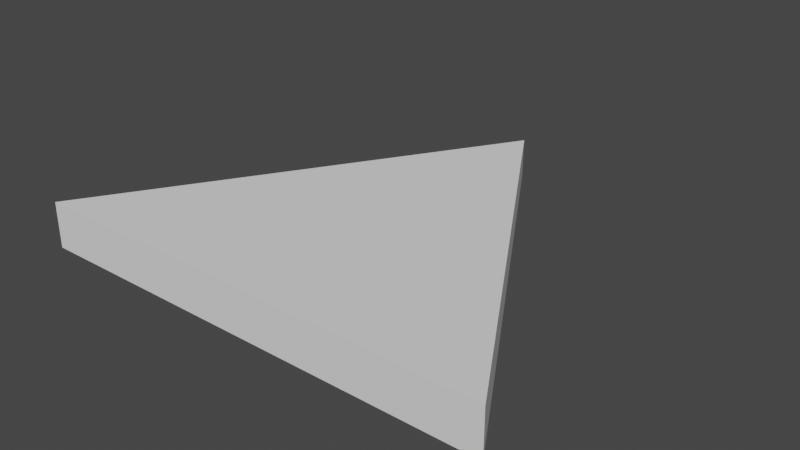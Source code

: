 # Source: Triangle.blend  (saved by Blender 3.1.7; exported with 4.5.12 LTS)
import bpy
from mathutils import Matrix  # noqa: F401  (used for matrix-valued properties, if any)

bpy.ops.wm.read_factory_settings(use_empty=True)
scene = bpy.context.scene
scene.name = 'Scene'

# ---- collections
col_collection = bpy.data.collections.new('Collection'); scene.collection.children.link(col_collection)

# ---- world
world_world = bpy.data.worlds.new('World'); scene.world = world_world
world_world.use_nodes = True; world_world.node_tree.nodes.clear()
_N = world_world.node_tree.nodes; _L = world_world.node_tree.links
n0 = _N.new('ShaderNodeOutputWorld'); n0.name = 'World Output'; n0.location = (300, 300)
n1 = _N.new('ShaderNodeBackground'); n1.name = 'Background'; n1.location = (10, 300)
n1.inputs[0].default_value = (0.05088, 0.05088, 0.05088, 1.0)
_L.new(n1.outputs[0], n0.inputs[0])
n0.is_active_output = True
world_world.color = (0.05088, 0.05088, 0.05088)
world_world.use_sun_shadow = False
world_world.sun_shadow_jitter_overblur = 0.0

# ---- meshes
me_plane = bpy.data.meshes.new('Plane')
me_plane.from_pydata([(-1.2, -1.0, -0.01943), (1.2, -1.0, -0.01943), (0.0, 1.0, 0.0), (0.0, 1.0, 0.0), (0.0, 1.0, 0.1943), (-1.2, -1.0, 0.2138), (1.2, -1.0, 0.2138), (0.0, 1.0, 0.1943)], [], [(0, 2, 3, 1), (5, 6, 7, 4), (3, 2, 4, 7), (0, 1, 6, 5), (1, 3, 7, 6), (2, 0, 5, 4)])
_uv = me_plane.uv_layers.new(name='UVMap')
_uv.uv.foreach_set('vector', [0.0, 0.0, 0.0, 1.0, 1.0, 1.0, 1.0, 0.0, 0.0, 0.0, 1.0, 0.0, 1.0, 1.0, 0.0, 1.0, 1.0, 1.0, 0.0, 1.0, 0.0, 1.0, 1.0, 1.0, 0.0, 0.0, 1.0, 0.0, 1.0, 0.0, 0.0, 0.0, 1.0, 0.0, 1.0, 1.0, 1.0, 1.0, 1.0, 0.0, 0.0, 1.0, 0.0, 0.0, 0.0, 0.0, 0.0, 1.0])
me_plane.use_remesh_fix_poles = True
me_plane.use_remesh_preserve_attributes = False
me_plane.update()

# ---- objects
ob_plane = bpy.data.objects.new('Plane', me_plane)

# ---- transforms, parenting, visibility, modifiers, constraints
ob_plane.location = (0.0, 0.0, 0.0)

# ---- collection membership
col_collection.objects.link(ob_plane)

# ---- scene / render settings (as saved in the file)
scene.frame_start = 1; scene.frame_end = 250; scene.frame_set(242)
scene.render.engine = 'BLENDER_EEVEE_NEXT'
scene.cycles.sampling_pattern = 'TABULATED_SOBOL'
scene.cycles.use_light_tree = False
scene.view_settings.view_transform = 'Filmic'
bpy.context.view_layer.update()

# ---- added for rendering (the .blend has no active camera and no usable light): camera, sun
cam_auto = bpy.data.cameras.new('AutoCamera')
cam_auto.lens = 50.0
cam_auto.sensor_width = 36.0
cam_auto.clip_end = 1000.0
ob_auto_camera = bpy.data.objects.new('AutoCamera', cam_auto)
scene.collection.objects.link(ob_auto_camera)
ob_auto_camera.location = (2.89854, -3.47824, 2.416)
ob_auto_camera.rotation_euler = (1.09748, -7.21219e-08, 0.694738)
scene.camera = ob_auto_camera
light_auto_sun = bpy.data.lights.new('AutoSun', 'SUN')
light_auto_sun.energy = 3.0
light_auto_sun.angle = 0.0523599
ob_auto_sun = bpy.data.objects.new('AutoSun', light_auto_sun)
scene.collection.objects.link(ob_auto_sun)
ob_auto_sun.rotation_euler = (0.872665, 0.174533, 0.523599)
bpy.context.view_layer.update()
